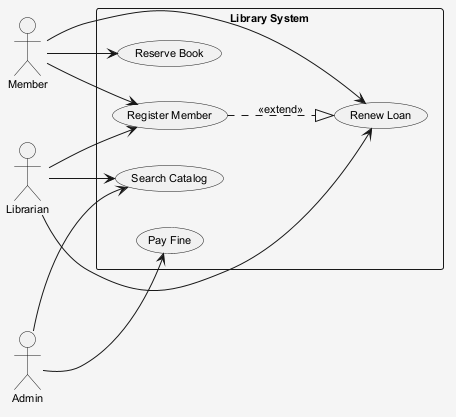

The diagram above was rendered by PlantUML. Its source (embedded in the PNG):
@startuml
skinparam shadowing false
skinparam backgroundColor #F5F5F5
skinparam defaultFontSize 11
left to right direction
actor "Admin" as A
actor "Librarian" as L
actor "Member" as M
rectangle "Library System" {
  usecase "Reserve Book" as UC_ReserveBook
  usecase "Renew Loan" as UC_RenewLoan
  usecase "Search Catalog" as UC_SearchCatalog
  usecase "Pay Fine" as UC_PayFine
  usecase "Register Member" as UC_RegisterMember
}
A --> UC_PayFine
A --> UC_SearchCatalog
L --> UC_SearchCatalog
L --> UC_RegisterMember
L --> UC_RenewLoan
M --> UC_RenewLoan
M --> UC_RegisterMember
M --> UC_ReserveBook
UC_RegisterMember ..|> UC_RenewLoan : <<extend>>
@enduml